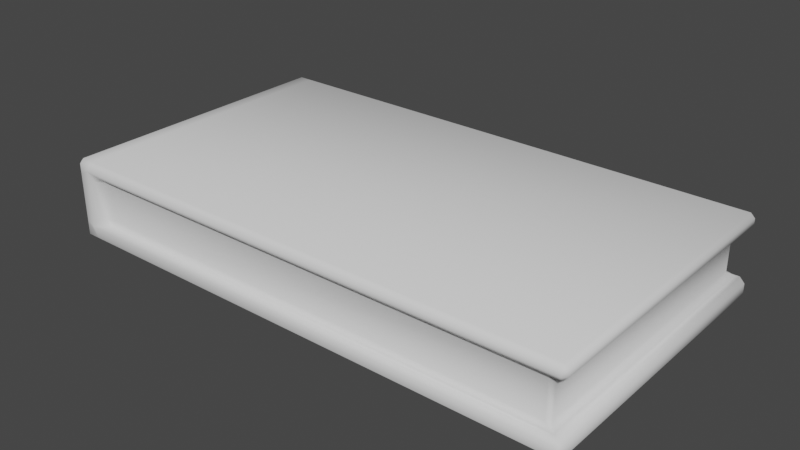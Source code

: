 # Source: photo-gallery.blend  (saved by Blender 2.93.21; exported with 4.5.12 LTS)
import bpy
from mathutils import Matrix  # noqa: F401  (used for matrix-valued properties, if any)

bpy.ops.wm.read_factory_settings(use_empty=True)
scene = bpy.context.scene
scene.name = 'Scene'

# ---- collections
col_collection = bpy.data.collections.new('Collection'); scene.collection.children.link(col_collection)

# ---- world
world_world = bpy.data.worlds.new('World'); scene.world = world_world
world_world.use_nodes = True; world_world.node_tree.nodes.clear()
_N = world_world.node_tree.nodes; _L = world_world.node_tree.links
n0 = _N.new('ShaderNodeOutputWorld'); n0.name = 'World Output'; n0.location = (300, 300)
n1 = _N.new('ShaderNodeBackground'); n1.name = 'Background'; n1.location = (10, 300)
n1.inputs[0].default_value = (0.05088, 0.05088, 0.05088, 1.0)
_L.new(n1.outputs[0], n0.inputs[0])
n0.is_active_output = True
world_world.color = (0.05088, 0.05088, 0.05088)
world_world.use_sun_shadow = False
world_world.sun_shadow_jitter_overblur = 0.0

# ---- meshes
me_cube_001 = bpy.data.meshes.new('Cube.001')
me_cube_001.from_pydata([(-1.789, -1.0, -0.06192), (-1.789, -1.0, 0.06192), (-1.789, 1.0, -0.06192), (-1.789, 1.0, 0.06192), (1.789, -1.0, -0.06192), (1.789, -1.0, 0.06192), (1.789, 1.0, -0.06192), (1.789, 1.0, 0.06192), (-1.674, 1.0, -0.06192), (-1.674, 1.0, 0.06192), (-1.674, -1.0, -0.06192), (-1.674, -1.0, 0.06192), (-1.789, -1.0, 0.3911), (-1.789, 1.0, 0.3911), (-1.674, 1.0, 0.3911), (1.789, 1.0, 0.3911), (1.789, -1.0, 0.3911), (-1.674, -1.0, 0.3911), (-1.789, -1.0, 0.4855), (-1.789, 1.0, 0.4855), (-1.674, 1.0, 0.4855), (1.789, 1.0, 0.4855), (1.789, -1.0, 0.4855), (-1.674, -1.0, 0.4855), (-1.578, 0.9442, 0.07111), (1.692, 0.9442, 0.07111), (1.692, -0.9442, 0.07111), (-1.578, -0.9442, 0.07111), (1.692, -0.9442, 0.3819), (-1.578, 0.9442, 0.3819), (1.692, 0.9442, 0.3819), (-1.578, -0.9442, 0.3819)], [], [(0, 1, 3, 2), (8, 9, 7, 6), (6, 7, 5, 4), (10, 11, 1, 0), (8, 6, 4, 10), (9, 3, 13, 14), (9, 14, 29, 24), (2, 8, 10, 0), (4, 5, 11, 10), (2, 3, 9, 8), (16, 15, 21, 22), (14, 13, 19, 20), (3, 1, 12, 13), (1, 11, 17, 12), (15, 16, 28, 30), (11, 5, 26, 27), (20, 19, 18, 23), (21, 20, 23, 22), (13, 12, 18, 19), (17, 16, 22, 23), (12, 17, 23, 18), (15, 14, 20, 21), (27, 26, 28, 31), (25, 24, 29, 30), (26, 25, 30, 28), (17, 11, 27, 31), (7, 9, 24, 25), (16, 17, 31, 28), (14, 15, 30, 29), (5, 7, 25, 26)])
me_cube_001.polygons.foreach_set('use_smooth', [True] * 30)
_uv = me_cube_001.uv_layers.new(name='UVMap')
_uv.uv.foreach_set('vector', [0.375, 0.0, 0.625, 0.0, 0.625, 0.25, 0.375, 0.25, 0.375, 0.258, 0.625, 0.258, 0.625, 0.5, 0.375, 0.5, 0.375, 0.5, 0.625, 0.5, 0.625, 0.75, 0.375, 0.75, 0.375, 0.992, 0.625, 0.992, 0.625, 1.0, 0.375, 1.0, 0.133, 0.5, 0.375, 0.5, 0.375, 0.75, 0.133, 0.75, 0.625, 0.258, 0.625, 0.25, 0.625, 0.25, 0.625, 0.258, 0.625, 0.258, 0.625, 0.258, 0.625, 0.258, 0.625, 0.258, 0.125, 0.5, 0.133, 0.5, 0.133, 0.75, 0.125, 0.75, 0.375, 0.75, 0.625, 0.75, 0.625, 0.992, 0.375, 0.992, 0.375, 0.25, 0.625, 0.25, 0.625, 0.258, 0.375, 0.258, 0.625, 0.75, 0.625, 0.5, 0.625, 0.5, 0.625, 0.75, 0.625, 0.258, 0.625, 0.25, 0.625, 0.25, 0.625, 0.258, 0.625, 0.25, 0.625, 0.0, 0.625, 0.0, 0.625, 0.25, 0.625, 1.0, 0.625, 0.992, 0.625, 0.992, 0.625, 1.0, 0.625, 0.5, 0.625, 0.75, 0.625, 0.75, 0.625, 0.5, 0.625, 0.992, 0.625, 0.75, 0.625, 0.75, 0.625, 0.992, 0.867, 0.5, 0.875, 0.5, 0.875, 0.75, 0.867, 0.75, 0.625, 0.5, 0.867, 0.5, 0.867, 0.75, 0.625, 0.75, 0.625, 0.25, 0.625, 0.0, 0.625, 0.0, 0.625, 0.25, 0.625, 0.992, 0.625, 0.75, 0.625, 0.75, 0.625, 0.992, 0.625, 1.0, 0.625, 0.992, 0.625, 0.992, 0.625, 1.0, 0.625, 0.5, 0.625, 0.258, 0.625, 0.258, 0.625, 0.5, 0.625, 0.992, 0.625, 0.75, 0.625, 0.75, 0.625, 0.992, 0.625, 0.5, 0.625, 0.258, 0.625, 0.258, 0.625, 0.5, 0.625, 0.75, 0.625, 0.5, 0.625, 0.5, 0.625, 0.75, 0.625, 0.992, 0.625, 0.992, 0.625, 0.992, 0.625, 0.992, 0.625, 0.5, 0.625, 0.258, 0.625, 0.258, 0.625, 0.5, 0.625, 0.75, 0.625, 0.992, 0.625, 0.992, 0.625, 0.75, 0.625, 0.258, 0.625, 0.5, 0.625, 0.5, 0.625, 0.258, 0.625, 0.75, 0.625, 0.5, 0.625, 0.5, 0.625, 0.75])
me_cube_001.use_remesh_fix_poles = True
me_cube_001.use_remesh_preserve_attributes = False
me_cube_001.update()

# ---- objects
ob_cube = bpy.data.objects.new('Cube', me_cube_001)

# ---- transforms, parenting, visibility, modifiers, constraints
ob_cube.location = (0.0, 0.0, 0.0)
_m = ob_cube.modifiers.new('Bevel', 'BEVEL')
_m.width = 0.56
_m.width_pct = 0.56

# ---- collection membership
col_collection.objects.link(ob_cube)

# ---- scene / render settings (as saved in the file)
scene.frame_start = 1; scene.frame_end = 250; scene.frame_set(1)
scene.render.engine = 'BLENDER_EEVEE_NEXT'
scene.cycles.use_denoising = False
scene.cycles.samples = 128
scene.cycles.sampling_pattern = 'TABULATED_SOBOL'
scene.cycles.use_adaptive_sampling = False
scene.cycles.use_light_tree = False
scene.view_settings.view_transform = 'Filmic'
bpy.context.view_layer.update()

# ---- added for rendering (the .blend has no active camera and no usable light): camera, sun
cam_auto = bpy.data.cameras.new('AutoCamera')
cam_auto.lens = 50.0
cam_auto.sensor_width = 36.0
cam_auto.clip_end = 1000.0
ob_auto_camera = bpy.data.objects.new('AutoCamera', cam_auto)
scene.collection.objects.link(ob_auto_camera)
ob_auto_camera.location = (3.82582, -4.59099, 3.27244)
ob_auto_camera.rotation_euler = (1.09748, -7.21219e-08, 0.694738)
scene.camera = ob_auto_camera
light_auto_sun = bpy.data.lights.new('AutoSun', 'SUN')
light_auto_sun.energy = 3.0
light_auto_sun.angle = 0.0523599
ob_auto_sun = bpy.data.objects.new('AutoSun', light_auto_sun)
scene.collection.objects.link(ob_auto_sun)
ob_auto_sun.rotation_euler = (0.872665, 0.174533, 0.523599)
bpy.context.view_layer.update()
